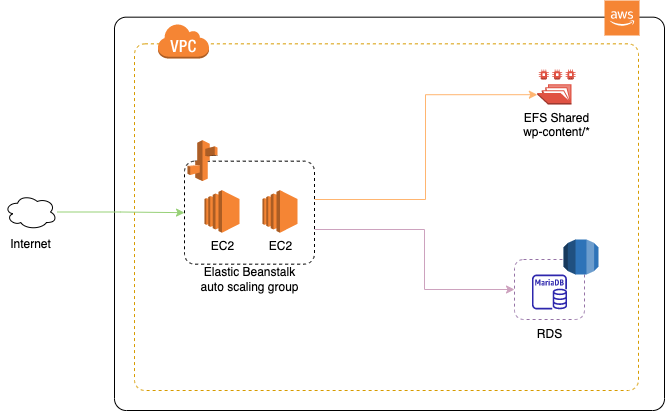

The diagram above was exported from draw.io. Its source (the exported page's mxGraphModel, read from the mxfile embedded in the PNG):
<mxGraphModel dx="651" dy="452" grid="1" gridSize="10" guides="1" tooltips="1" connect="1" arrows="1" fold="1" page="1" pageScale="1" pageWidth="827" pageHeight="1169" math="0" shadow="0">
  <root>
    <mxCell id="0" />
    <mxCell id="1" parent="0" />
    <mxCell id="Hn5770SFDeFM8g0newiT-3" value="" style="rounded=1;whiteSpace=wrap;html=1;perimeterSpacing=0;fillColor=none;arcSize=3;" parent="1" vertex="1">
      <mxGeometry x="130" y="77.67" width="550" height="393.33" as="geometry" />
    </mxCell>
    <mxCell id="Hn5770SFDeFM8g0newiT-13" value="" style="group" parent="1" vertex="1" connectable="0">
      <mxGeometry x="150" y="84" width="504" height="367" as="geometry" />
    </mxCell>
    <mxCell id="Hn5770SFDeFM8g0newiT-10" value="" style="rounded=1;whiteSpace=wrap;html=1;perimeterSpacing=0;fillColor=none;arcSize=3;dashed=1;strokeColor=#d79b00;" parent="Hn5770SFDeFM8g0newiT-13" vertex="1">
      <mxGeometry y="20.340000000000003" width="504" height="346.66" as="geometry" />
    </mxCell>
    <mxCell id="Hn5770SFDeFM8g0newiT-12" value="" style="outlineConnect=0;dashed=0;verticalLabelPosition=bottom;verticalAlign=top;align=center;html=1;shape=mxgraph.aws3.virtual_private_cloud;fillColor=#F58534;gradientColor=none;rounded=1;strokeColor=default;aspect=fixed;" parent="Hn5770SFDeFM8g0newiT-13" vertex="1">
      <mxGeometry x="23" width="51.56" height="35" as="geometry" />
    </mxCell>
    <mxCell id="Hn5770SFDeFM8g0newiT-14" value="EFS Shared&lt;br&gt;wp-content/*" style="outlineConnect=0;dashed=0;verticalLabelPosition=bottom;verticalAlign=top;align=center;html=1;shape=mxgraph.aws3.efs_share;fillColor=#E05243;gradientColor=none;rounded=1;strokeColor=default;aspect=fixed;" parent="Hn5770SFDeFM8g0newiT-13" vertex="1">
      <mxGeometry x="402.84" y="46" width="38.33" height="35" as="geometry" />
    </mxCell>
    <mxCell id="Hn5770SFDeFM8g0newiT-22" value="" style="group" parent="Hn5770SFDeFM8g0newiT-13" vertex="1" connectable="0">
      <mxGeometry x="380" y="216" width="84" height="110" as="geometry" />
    </mxCell>
    <mxCell id="Hn5770SFDeFM8g0newiT-5" value="" style="rounded=1;whiteSpace=wrap;html=1;fillColor=none;dashed=1;strokeColor=#9673a6;" parent="Hn5770SFDeFM8g0newiT-22" vertex="1">
      <mxGeometry y="20" width="70" height="60" as="geometry" />
    </mxCell>
    <mxCell id="Hn5770SFDeFM8g0newiT-4" value="" style="outlineConnect=0;dashed=0;verticalLabelPosition=bottom;verticalAlign=top;align=center;html=1;shape=mxgraph.aws3.rds;fillColor=#2E73B8;gradientColor=none;" parent="Hn5770SFDeFM8g0newiT-22" vertex="1">
      <mxGeometry x="49" width="35" height="35" as="geometry" />
    </mxCell>
    <mxCell id="Hn5770SFDeFM8g0newiT-6" value="" style="sketch=0;outlineConnect=0;fontColor=#232F3E;gradientColor=none;fillColor=#2E27AD;strokeColor=none;dashed=0;verticalLabelPosition=bottom;verticalAlign=top;align=center;html=1;fontSize=12;fontStyle=0;pointerEvents=1;shape=mxgraph.aws4.rds_mariadb_instance;" parent="Hn5770SFDeFM8g0newiT-22" vertex="1">
      <mxGeometry x="17.5" y="35" width="35" height="35" as="geometry" />
    </mxCell>
    <mxCell id="Hn5770SFDeFM8g0newiT-21" value="RDS" style="text;html=1;align=center;verticalAlign=middle;resizable=0;points=[];autosize=1;strokeColor=none;fillColor=none;" parent="Hn5770SFDeFM8g0newiT-22" vertex="1">
      <mxGeometry x="10" y="80" width="50" height="30" as="geometry" />
    </mxCell>
    <mxCell id="Hn5770SFDeFM8g0newiT-20" value="" style="group" parent="Hn5770SFDeFM8g0newiT-13" vertex="1" connectable="0">
      <mxGeometry x="50" y="116.67" width="130" height="159" as="geometry" />
    </mxCell>
    <mxCell id="Hn5770SFDeFM8g0newiT-15" value="" style="rounded=1;arcSize=10;dashed=1;fillColor=none;gradientColor=none;strokeWidth=1;strokeColor=default;" parent="Hn5770SFDeFM8g0newiT-20" vertex="1">
      <mxGeometry y="21" width="130" height="103" as="geometry" />
    </mxCell>
    <mxCell id="Hn5770SFDeFM8g0newiT-16" value="" style="dashed=1;html=1;shape=mxgraph.aws3.elastic_beanstalk;fillColor=#F58536;gradientColor=none;dashed=0;rounded=1;strokeColor=default;" parent="Hn5770SFDeFM8g0newiT-20" vertex="1">
      <mxGeometry x="3" width="30" height="41" as="geometry" />
    </mxCell>
    <mxCell id="Hn5770SFDeFM8g0newiT-17" value="EC2" style="outlineConnect=0;dashed=0;verticalLabelPosition=bottom;verticalAlign=top;align=center;html=1;shape=mxgraph.aws3.ec2;fillColor=#F58534;gradientColor=none;rounded=1;strokeColor=default;aspect=fixed;" parent="Hn5770SFDeFM8g0newiT-20" vertex="1">
      <mxGeometry x="20" y="50" width="35" height="42.55" as="geometry" />
    </mxCell>
    <mxCell id="Hn5770SFDeFM8g0newiT-18" value="EC2" style="outlineConnect=0;dashed=0;verticalLabelPosition=bottom;verticalAlign=top;align=center;html=1;shape=mxgraph.aws3.ec2;fillColor=#F58534;gradientColor=none;rounded=1;strokeColor=default;aspect=fixed;" parent="Hn5770SFDeFM8g0newiT-20" vertex="1">
      <mxGeometry x="78" y="50" width="35" height="42.55" as="geometry" />
    </mxCell>
    <mxCell id="Hn5770SFDeFM8g0newiT-19" value="Elastic Beanstalk&lt;br&gt;auto scaling group" style="text;html=1;align=center;verticalAlign=middle;resizable=0;points=[];autosize=1;strokeColor=none;fillColor=none;" parent="Hn5770SFDeFM8g0newiT-20" vertex="1">
      <mxGeometry x="5" y="119" width="120" height="40" as="geometry" />
    </mxCell>
    <mxCell id="Hn5770SFDeFM8g0newiT-23" style="edgeStyle=orthogonalEdgeStyle;rounded=0;orthogonalLoop=1;jettySize=auto;html=1;entryX=0;entryY=0.72;entryDx=0;entryDy=0;entryPerimeter=0;strokeColor=#FFB570;" parent="Hn5770SFDeFM8g0newiT-13" source="Hn5770SFDeFM8g0newiT-15" target="Hn5770SFDeFM8g0newiT-14" edge="1">
      <mxGeometry relative="1" as="geometry">
        <Array as="points">
          <mxPoint x="291" y="176" />
          <mxPoint x="291" y="71" />
        </Array>
      </mxGeometry>
    </mxCell>
    <mxCell id="Hn5770SFDeFM8g0newiT-24" style="edgeStyle=orthogonalEdgeStyle;rounded=0;orthogonalLoop=1;jettySize=auto;html=1;entryX=0;entryY=0.5;entryDx=0;entryDy=0;strokeColor=#CDA2BE;" parent="Hn5770SFDeFM8g0newiT-13" source="Hn5770SFDeFM8g0newiT-15" target="Hn5770SFDeFM8g0newiT-5" edge="1">
      <mxGeometry relative="1" as="geometry">
        <Array as="points">
          <mxPoint x="290" y="206" />
          <mxPoint x="290" y="266" />
        </Array>
      </mxGeometry>
    </mxCell>
    <mxCell id="Hn5770SFDeFM8g0newiT-2" value="" style="outlineConnect=0;dashed=0;verticalLabelPosition=bottom;verticalAlign=top;align=center;html=1;shape=mxgraph.aws3.cloud_2;fillColor=#F58534;gradientColor=none;" parent="1" vertex="1">
      <mxGeometry x="620.0028571428572" y="61" width="35" height="35" as="geometry" />
    </mxCell>
    <mxCell id="Hn5770SFDeFM8g0newiT-31" style="edgeStyle=orthogonalEdgeStyle;rounded=0;orthogonalLoop=1;jettySize=auto;html=1;entryX=0;entryY=0.5;entryDx=0;entryDy=0;strokeColor=#97D077;" parent="1" source="Hn5770SFDeFM8g0newiT-30" target="Hn5770SFDeFM8g0newiT-15" edge="1">
      <mxGeometry relative="1" as="geometry" />
    </mxCell>
    <mxCell id="Hn5770SFDeFM8g0newiT-30" value="" style="ellipse;shape=cloud;whiteSpace=wrap;html=1;rounded=1;strokeColor=default;strokeWidth=1;fillColor=default;aspect=fixed;" parent="1" vertex="1">
      <mxGeometry x="20" y="254.99999999999997" width="52.5" height="35" as="geometry" />
    </mxCell>
    <mxCell id="Hn5770SFDeFM8g0newiT-32" value="Internet" style="text;html=1;align=center;verticalAlign=middle;resizable=0;points=[];autosize=1;strokeColor=none;fillColor=none;" parent="1" vertex="1">
      <mxGeometry x="16.25" y="290" width="60" height="30" as="geometry" />
    </mxCell>
  </root>
</mxGraphModel>